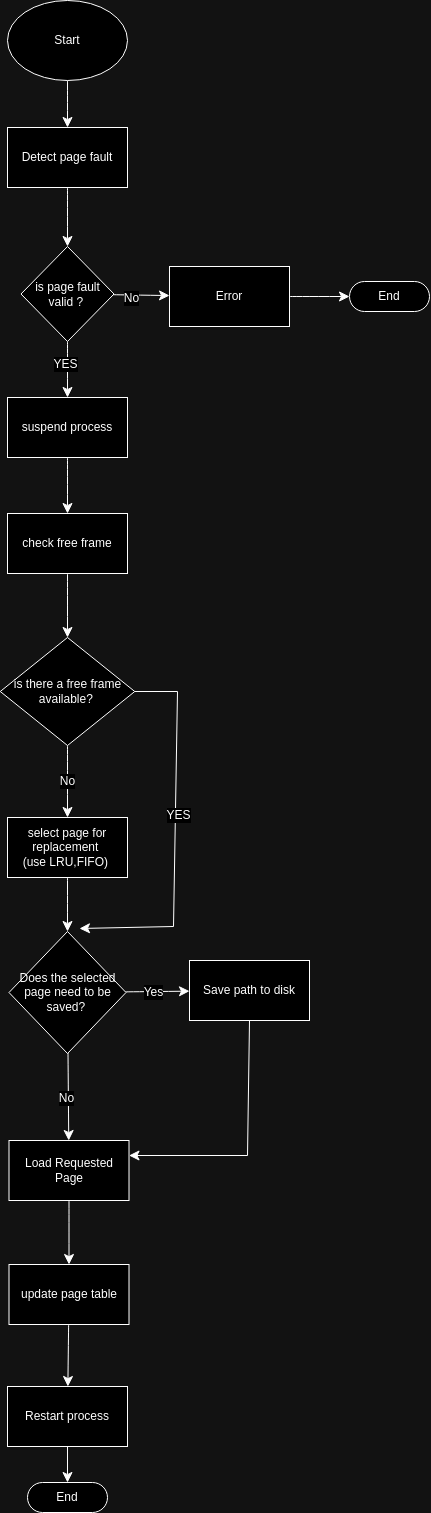

The diagram above was exported from draw.io. Its source (the exported page's mxGraphModel, read from the mxfile embedded in the PNG):
<mxGraphModel dx="325" dy="1126" grid="0" gridSize="10" guides="1" tooltips="1" connect="1" arrows="1" fold="1" page="0" pageScale="1" pageWidth="850" pageHeight="1100" math="0" shadow="0">
  <root>
    <mxCell id="0" />
    <mxCell id="1" parent="0" />
    <mxCell id="QE1hzVSSMPExid-5EgK_-4" value="" style="edgeStyle=none;curved=1;rounded=0;orthogonalLoop=1;jettySize=auto;html=1;fontSize=12;startSize=8;endSize=8;" edge="1" parent="1" source="QE1hzVSSMPExid-5EgK_-2" target="QE1hzVSSMPExid-5EgK_-3">
      <mxGeometry relative="1" as="geometry" />
    </mxCell>
    <mxCell id="QE1hzVSSMPExid-5EgK_-2" value="Start" style="ellipse;whiteSpace=wrap;html=1;" vertex="1" parent="1">
      <mxGeometry x="188" y="-54" width="120" height="80" as="geometry" />
    </mxCell>
    <mxCell id="QE1hzVSSMPExid-5EgK_-6" value="" style="edgeStyle=none;curved=1;rounded=0;orthogonalLoop=1;jettySize=auto;html=1;fontSize=12;startSize=8;endSize=8;" edge="1" parent="1" source="QE1hzVSSMPExid-5EgK_-3" target="QE1hzVSSMPExid-5EgK_-5">
      <mxGeometry relative="1" as="geometry" />
    </mxCell>
    <mxCell id="QE1hzVSSMPExid-5EgK_-3" value="Detect page fault" style="whiteSpace=wrap;html=1;" vertex="1" parent="1">
      <mxGeometry x="188" y="73" width="120" height="60" as="geometry" />
    </mxCell>
    <mxCell id="QE1hzVSSMPExid-5EgK_-8" value="" style="edgeStyle=none;curved=1;rounded=0;orthogonalLoop=1;jettySize=auto;html=1;fontSize=12;startSize=8;endSize=8;" edge="1" parent="1" source="QE1hzVSSMPExid-5EgK_-5" target="QE1hzVSSMPExid-5EgK_-7">
      <mxGeometry relative="1" as="geometry" />
    </mxCell>
    <mxCell id="QE1hzVSSMPExid-5EgK_-13" value="YES" style="edgeLabel;html=1;align=center;verticalAlign=middle;resizable=0;points=[];fontSize=12;" vertex="1" connectable="0" parent="QE1hzVSSMPExid-5EgK_-8">
      <mxGeometry x="-0.2143" y="-3" relative="1" as="geometry">
        <mxPoint as="offset" />
      </mxGeometry>
    </mxCell>
    <mxCell id="QE1hzVSSMPExid-5EgK_-15" value="" style="edgeStyle=none;curved=1;rounded=0;orthogonalLoop=1;jettySize=auto;html=1;fontSize=12;startSize=8;endSize=8;" edge="1" parent="1" source="QE1hzVSSMPExid-5EgK_-5" target="QE1hzVSSMPExid-5EgK_-14">
      <mxGeometry relative="1" as="geometry" />
    </mxCell>
    <mxCell id="QE1hzVSSMPExid-5EgK_-18" value="No" style="edgeLabel;html=1;align=center;verticalAlign=middle;resizable=0;points=[];fontSize=12;" vertex="1" connectable="0" parent="QE1hzVSSMPExid-5EgK_-15">
      <mxGeometry x="-0.3511" y="-3" relative="1" as="geometry">
        <mxPoint as="offset" />
      </mxGeometry>
    </mxCell>
    <mxCell id="QE1hzVSSMPExid-5EgK_-5" value="is page fault valid ?&amp;nbsp;" style="rhombus;whiteSpace=wrap;html=1;" vertex="1" parent="1">
      <mxGeometry x="201.5" y="192" width="93" height="95" as="geometry" />
    </mxCell>
    <mxCell id="QE1hzVSSMPExid-5EgK_-10" value="" style="edgeStyle=none;curved=1;rounded=0;orthogonalLoop=1;jettySize=auto;html=1;fontSize=12;startSize=8;endSize=8;" edge="1" parent="1" source="QE1hzVSSMPExid-5EgK_-7" target="QE1hzVSSMPExid-5EgK_-9">
      <mxGeometry relative="1" as="geometry" />
    </mxCell>
    <mxCell id="QE1hzVSSMPExid-5EgK_-7" value="suspend process" style="whiteSpace=wrap;html=1;" vertex="1" parent="1">
      <mxGeometry x="188" y="343" width="120" height="60" as="geometry" />
    </mxCell>
    <mxCell id="QE1hzVSSMPExid-5EgK_-12" value="" style="edgeStyle=none;curved=1;rounded=0;orthogonalLoop=1;jettySize=auto;html=1;fontSize=12;startSize=8;endSize=8;" edge="1" parent="1" source="QE1hzVSSMPExid-5EgK_-9" target="QE1hzVSSMPExid-5EgK_-11">
      <mxGeometry relative="1" as="geometry" />
    </mxCell>
    <mxCell id="QE1hzVSSMPExid-5EgK_-9" value="check free frame" style="whiteSpace=wrap;html=1;" vertex="1" parent="1">
      <mxGeometry x="188" y="459" width="120" height="60" as="geometry" />
    </mxCell>
    <mxCell id="QE1hzVSSMPExid-5EgK_-20" value="No" style="edgeStyle=none;curved=1;rounded=0;orthogonalLoop=1;jettySize=auto;html=1;fontSize=12;startSize=8;endSize=8;" edge="1" parent="1" source="QE1hzVSSMPExid-5EgK_-11" target="QE1hzVSSMPExid-5EgK_-19">
      <mxGeometry relative="1" as="geometry" />
    </mxCell>
    <mxCell id="QE1hzVSSMPExid-5EgK_-11" value="is there a free frame available?&amp;nbsp;" style="rhombus;whiteSpace=wrap;html=1;" vertex="1" parent="1">
      <mxGeometry x="180.75" y="583" width="134.5" height="108" as="geometry" />
    </mxCell>
    <mxCell id="QE1hzVSSMPExid-5EgK_-17" value="" style="edgeStyle=none;curved=1;rounded=0;orthogonalLoop=1;jettySize=auto;html=1;fontSize=12;startSize=8;endSize=8;" edge="1" parent="1" source="QE1hzVSSMPExid-5EgK_-14" target="QE1hzVSSMPExid-5EgK_-16">
      <mxGeometry relative="1" as="geometry" />
    </mxCell>
    <mxCell id="QE1hzVSSMPExid-5EgK_-14" value="Error" style="whiteSpace=wrap;html=1;" vertex="1" parent="1">
      <mxGeometry x="350" y="212" width="120" height="60" as="geometry" />
    </mxCell>
    <mxCell id="QE1hzVSSMPExid-5EgK_-16" value="End" style="html=1;dashed=0;whiteSpace=wrap;shape=mxgraph.dfd.start" vertex="1" parent="1">
      <mxGeometry x="530" y="227" width="80" height="30" as="geometry" />
    </mxCell>
    <mxCell id="QE1hzVSSMPExid-5EgK_-22" value="" style="edgeStyle=none;curved=1;rounded=0;orthogonalLoop=1;jettySize=auto;html=1;fontSize=12;startSize=8;endSize=8;" edge="1" parent="1" source="QE1hzVSSMPExid-5EgK_-19" target="QE1hzVSSMPExid-5EgK_-21">
      <mxGeometry relative="1" as="geometry" />
    </mxCell>
    <mxCell id="QE1hzVSSMPExid-5EgK_-19" value="select page for replacement&amp;nbsp;&lt;br&gt;(use LRU,FIFO)&amp;nbsp;" style="whiteSpace=wrap;html=1;" vertex="1" parent="1">
      <mxGeometry x="188" y="763" width="120" height="60" as="geometry" />
    </mxCell>
    <mxCell id="QE1hzVSSMPExid-5EgK_-24" value="" style="edgeStyle=none;curved=1;rounded=0;orthogonalLoop=1;jettySize=auto;html=1;fontSize=12;startSize=8;endSize=8;" edge="1" parent="1" source="QE1hzVSSMPExid-5EgK_-21" target="QE1hzVSSMPExid-5EgK_-23">
      <mxGeometry relative="1" as="geometry" />
    </mxCell>
    <mxCell id="QE1hzVSSMPExid-5EgK_-25" value="Yes" style="edgeLabel;html=1;align=center;verticalAlign=middle;resizable=0;points=[];fontSize=12;" vertex="1" connectable="0" parent="QE1hzVSSMPExid-5EgK_-24">
      <mxGeometry x="-0.1477" relative="1" as="geometry">
        <mxPoint x="1" as="offset" />
      </mxGeometry>
    </mxCell>
    <mxCell id="QE1hzVSSMPExid-5EgK_-29" value="" style="edgeStyle=none;curved=1;rounded=0;orthogonalLoop=1;jettySize=auto;html=1;fontSize=12;startSize=8;endSize=8;" edge="1" parent="1" source="QE1hzVSSMPExid-5EgK_-21" target="QE1hzVSSMPExid-5EgK_-28">
      <mxGeometry relative="1" as="geometry" />
    </mxCell>
    <mxCell id="QE1hzVSSMPExid-5EgK_-30" value="No" style="edgeLabel;html=1;align=center;verticalAlign=middle;resizable=0;points=[];fontSize=12;" vertex="1" connectable="0" parent="QE1hzVSSMPExid-5EgK_-29">
      <mxGeometry x="0.0171" y="-2" relative="1" as="geometry">
        <mxPoint as="offset" />
      </mxGeometry>
    </mxCell>
    <mxCell id="QE1hzVSSMPExid-5EgK_-21" value="Does the selected page need to be saved?&amp;nbsp;" style="rhombus;whiteSpace=wrap;html=1;" vertex="1" parent="1">
      <mxGeometry x="189.5" y="877" width="117" height="122" as="geometry" />
    </mxCell>
    <mxCell id="QE1hzVSSMPExid-5EgK_-23" value="Save path to disk" style="whiteSpace=wrap;html=1;" vertex="1" parent="1">
      <mxGeometry x="370" y="906" width="120" height="60" as="geometry" />
    </mxCell>
    <mxCell id="QE1hzVSSMPExid-5EgK_-26" value="" style="endArrow=classic;html=1;rounded=0;fontSize=12;startSize=8;endSize=8;exitX=1;exitY=0.5;exitDx=0;exitDy=0;" edge="1" parent="1" source="QE1hzVSSMPExid-5EgK_-11">
      <mxGeometry width="50" height="50" relative="1" as="geometry">
        <mxPoint x="348" y="825" as="sourcePoint" />
        <mxPoint x="260" y="874" as="targetPoint" />
        <Array as="points">
          <mxPoint x="358" y="637" />
          <mxPoint x="354" y="872" />
        </Array>
      </mxGeometry>
    </mxCell>
    <mxCell id="QE1hzVSSMPExid-5EgK_-27" value="YES" style="edgeLabel;html=1;align=center;verticalAlign=middle;resizable=0;points=[];fontSize=12;" vertex="1" connectable="0" parent="QE1hzVSSMPExid-5EgK_-26">
      <mxGeometry x="-0.1072" y="3" relative="1" as="geometry">
        <mxPoint as="offset" />
      </mxGeometry>
    </mxCell>
    <mxCell id="QE1hzVSSMPExid-5EgK_-33" value="" style="edgeStyle=none;curved=1;rounded=0;orthogonalLoop=1;jettySize=auto;html=1;fontSize=12;startSize=8;endSize=8;" edge="1" parent="1" source="QE1hzVSSMPExid-5EgK_-28" target="QE1hzVSSMPExid-5EgK_-32">
      <mxGeometry relative="1" as="geometry" />
    </mxCell>
    <mxCell id="QE1hzVSSMPExid-5EgK_-28" value="Load Requested Page" style="whiteSpace=wrap;html=1;" vertex="1" parent="1">
      <mxGeometry x="189.5" y="1086" width="120" height="60" as="geometry" />
    </mxCell>
    <mxCell id="QE1hzVSSMPExid-5EgK_-31" value="" style="endArrow=classic;html=1;rounded=0;fontSize=12;startSize=8;endSize=8;exitX=0.5;exitY=1;exitDx=0;exitDy=0;entryX=1;entryY=0.25;entryDx=0;entryDy=0;" edge="1" parent="1" source="QE1hzVSSMPExid-5EgK_-23" target="QE1hzVSSMPExid-5EgK_-28">
      <mxGeometry width="50" height="50" relative="1" as="geometry">
        <mxPoint x="348" y="1185" as="sourcePoint" />
        <mxPoint x="423" y="1135" as="targetPoint" />
        <Array as="points">
          <mxPoint x="428" y="1101" />
        </Array>
      </mxGeometry>
    </mxCell>
    <mxCell id="QE1hzVSSMPExid-5EgK_-35" value="" style="edgeStyle=none;curved=1;rounded=0;orthogonalLoop=1;jettySize=auto;html=1;fontSize=12;startSize=8;endSize=8;" edge="1" parent="1" source="QE1hzVSSMPExid-5EgK_-32" target="QE1hzVSSMPExid-5EgK_-34">
      <mxGeometry relative="1" as="geometry" />
    </mxCell>
    <mxCell id="QE1hzVSSMPExid-5EgK_-32" value="update page table" style="whiteSpace=wrap;html=1;" vertex="1" parent="1">
      <mxGeometry x="189.5" y="1210" width="120" height="60" as="geometry" />
    </mxCell>
    <mxCell id="QE1hzVSSMPExid-5EgK_-34" value="Restart process" style="whiteSpace=wrap;html=1;" vertex="1" parent="1">
      <mxGeometry x="188" y="1332" width="120" height="60" as="geometry" />
    </mxCell>
    <mxCell id="QE1hzVSSMPExid-5EgK_-36" value="End" style="html=1;dashed=0;whiteSpace=wrap;shape=mxgraph.dfd.start" vertex="1" parent="1">
      <mxGeometry x="208" y="1428" width="80" height="30" as="geometry" />
    </mxCell>
    <mxCell id="QE1hzVSSMPExid-5EgK_-37" value="" style="endArrow=classic;html=1;rounded=0;fontSize=12;startSize=8;endSize=8;exitX=0.5;exitY=1;exitDx=0;exitDy=0;entryX=0.5;entryY=0.5;entryDx=0;entryDy=-15;entryPerimeter=0;" edge="1" parent="1" source="QE1hzVSSMPExid-5EgK_-34" target="QE1hzVSSMPExid-5EgK_-36">
      <mxGeometry width="50" height="50" relative="1" as="geometry">
        <mxPoint x="273" y="1419" as="sourcePoint" />
        <mxPoint x="323" y="1369" as="targetPoint" />
      </mxGeometry>
    </mxCell>
  </root>
</mxGraphModel>